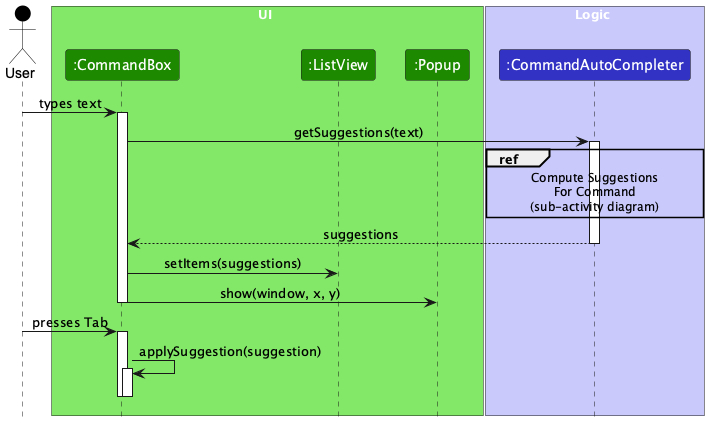

The diagram above was rendered by PlantUML. Its source (embedded in the PNG):
@startuml
!include style.puml
skinparam ArrowFontStyle plain

actor User as User USER_COLOR

box UI UI_COLOR_T1
participant ":CommandBox" as CommandBox UI_COLOR
participant ":ListView" as ListView UI_COLOR
participant ":Popup" as Popup UI_COLOR
end box

box Logic LOGIC_COLOR_T1
participant ":CommandAutoCompleter" as AutoCompleter LOGIC_COLOR
end box

User -> CommandBox : types text
activate CommandBox

CommandBox -> AutoCompleter : getSuggestions(text)
activate AutoCompleter

ref over AutoCompleter
  Compute Suggestions
  For Command
  (sub-activity diagram)
end ref

AutoCompleter --> CommandBox : suggestions
deactivate AutoCompleter

CommandBox -> ListView : setItems(suggestions)
CommandBox -> Popup : show(window, x, y)

deactivate CommandBox

User -> CommandBox : presses Tab
activate CommandBox

CommandBox -> CommandBox : applySuggestion(suggestion)
activate CommandBox
deactivate CommandBox

deactivate CommandBox

@enduml